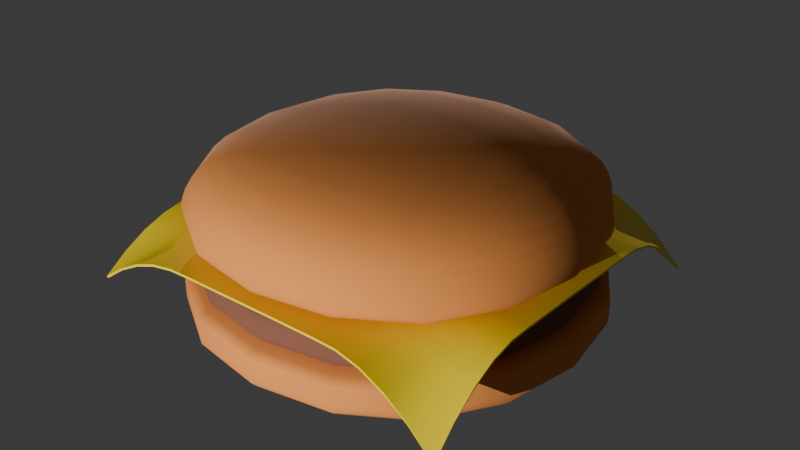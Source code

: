 # Source: burger.blend  (saved by Blender 4.2.66; exported with 4.5.12 LTS)
import bpy
from mathutils import Matrix  # noqa: F401  (used for matrix-valued properties, if any)

bpy.ops.wm.read_factory_settings(use_empty=True)
scene = bpy.context.scene
scene.name = 'Scene'

# ---- collections
col_collection = bpy.data.collections.new('Collection'); scene.collection.children.link(col_collection)

# ---- materials (node trees are filled in below, after node groups)
mat_bun_material = bpy.data.materials.new('Bun Material')
mat_meatmaterial = bpy.data.materials.new('meatMaterial')
mat_cheesematerial = bpy.data.materials.new('cheeseMaterial')

# ---- node groups
ng_smooth_by_angle = bpy.data.node_groups.new('Smooth by Angle', 'GeometryNodeTree')
_s = ng_smooth_by_angle.interface.new_socket(name='Mesh', in_out='OUTPUT', socket_type='NodeSocketGeometry')
_s = ng_smooth_by_angle.interface.new_socket(name='Mesh', in_out='INPUT', socket_type='NodeSocketGeometry')
_s = ng_smooth_by_angle.interface.new_socket(name='Angle', in_out='INPUT', socket_type='NodeSocketFloat')
_s.subtype = 'ANGLE'
_s.default_value = 0.5236
_s.min_value = 0.0
_s.max_value = 3.142
_s.description = 'Maximum face angle for smooth edges'
_s = ng_smooth_by_angle.interface.new_socket(name='Ignore Sharpness', in_out='INPUT', socket_type='NodeSocketBool')
_s.force_non_field = True
ng_smooth_by_angle.description = 'Set the sharpness of mesh edges based on the angle between the neighboring faces'
ng_smooth_by_angle.is_modifier = True
_N = ng_smooth_by_angle.nodes; _L = ng_smooth_by_angle.links
n0 = _N.new('GeometryNodeSetShadeSmooth'); n0.name = 'Set Shade Smooth'; n0.location = (120, -80)
n0.domain = 'EDGE'
n1 = _N.new('GeometryNodeSetShadeSmooth'); n1.name = 'Set Shade Smooth.001'; n1.location = (300, -80)
n2 = _N.new('NodeGroupOutput'); n2.name = 'Group Output'; n2.location = (480, -80)
n3 = _N.new('GeometryNodeInputMeshEdgeAngle'); n3.name = 'Edge Angle'; n3.location = (-440, -240)
n4 = _N.new('NodeGroupInput'); n4.name = 'Group Input'; n4.location = (-80, -80)
n5 = _N.new('GeometryNodeInputEdgeSmooth'); n5.name = 'Is Edge Smooth'; n5.location = (-260, -120)
n6 = _N.new('GeometryNodeInputShadeSmooth'); n6.name = 'Is Shade Smooth'; n6.location = (-440, -397)
n7 = _N.new('FunctionNodeCompare'); n7.name = 'Compare'; n7.location = (-260, -260)
n7.operation = 'LESS_EQUAL'
n7.inputs[6].default_value = (0.0, 0.0, 0.0, 0.0)
n7.inputs[7].default_value = (0.0, 0.0, 0.0, 0.0)
n8 = _N.new('FunctionNodeBooleanMath'); n8.name = 'Boolean Math.001'; n8.location = (-80, -260)
n9 = _N.new('NodeGroupInput'); n9.name = 'Group Input.001'; n9.location = (-440, -329)
n10 = _N.new('NodeGroupInput'); n10.name = 'Group Input.002'; n10.location = (-259, -189)
n11 = _N.new('FunctionNodeBooleanMath'); n11.name = 'Boolean Math'; n11.location = (-80, -149)
n11.operation = 'OR'
n12 = _N.new('FunctionNodeBooleanMath'); n12.name = 'Boolean Math.002'; n12.location = (-260, -380)
n12.operation = 'OR'
n13 = _N.new('NodeGroupInput'); n13.name = 'Group Input.003'; n13.location = (-440, -460)
_L.new(n3.outputs[0], n7.inputs[0])
_L.new(n1.outputs[0], n2.inputs[0])
_L.new(n9.outputs[1], n7.inputs[1])
_L.new(n7.outputs[0], n8.inputs[0])
_L.new(n4.outputs[0], n0.inputs[0])
_L.new(n0.outputs[0], n1.inputs[0])
_L.new(n8.outputs[0], n0.inputs[2])
_L.new(n10.outputs[2], n11.inputs[1])
_L.new(n5.outputs[0], n11.inputs[0])
_L.new(n11.outputs[0], n0.inputs[1])
_L.new(n13.outputs[2], n12.inputs[1])
_L.new(n6.outputs[0], n12.inputs[0])
_L.new(n12.outputs[0], n8.inputs[1])
n2.is_active_output = True

# ---- material node trees
mat_bun_material.use_nodes = True; mat_bun_material.node_tree.nodes.clear()
_N = mat_bun_material.node_tree.nodes; _L = mat_bun_material.node_tree.links
n0 = _N.new('ShaderNodeBsdfPrincipled'); n0.name = 'Principled BSDF'; n0.location = (10, 300)
n0.inputs[0].default_value = (0.8005, 0.2754, 0.06163, 1.0)
n0.inputs[2].default_value = 1.0
n1 = _N.new('ShaderNodeOutputMaterial'); n1.name = 'Material Output'; n1.location = (300, 300)
_L.new(n0.outputs[0], n1.inputs[0])
n1.is_active_output = True
mat_meatmaterial.use_nodes = True; mat_meatmaterial.node_tree.nodes.clear()
_N = mat_meatmaterial.node_tree.nodes; _L = mat_meatmaterial.node_tree.links
n0 = _N.new('ShaderNodeBsdfPrincipled'); n0.name = 'Principled BSDF'; n0.location = (10, 300)
n0.inputs[0].default_value = (0.2167, 0.08317, 0.04763, 1.0)
n0.inputs[2].default_value = 1.0
n1 = _N.new('ShaderNodeOutputMaterial'); n1.name = 'Material Output'; n1.location = (300, 300)
_L.new(n0.outputs[0], n1.inputs[0])
n1.is_active_output = True
mat_cheesematerial.use_nodes = True; mat_cheesematerial.node_tree.nodes.clear()
_N = mat_cheesematerial.node_tree.nodes; _L = mat_cheesematerial.node_tree.links
n0 = _N.new('ShaderNodeBsdfPrincipled'); n0.name = 'Principled BSDF'; n0.location = (10, 300)
n0.inputs[0].default_value = (1.0, 0.755, 0.0, 1.0)
n0.inputs[2].default_value = 0.3072
n1 = _N.new('ShaderNodeOutputMaterial'); n1.name = 'Material Output'; n1.location = (300, 300)
_L.new(n0.outputs[0], n1.inputs[0])
n1.is_active_output = True

# ---- world
world_world = bpy.data.worlds.new('World'); scene.world = world_world
world_world.use_nodes = True; world_world.node_tree.nodes.clear()
_N = world_world.node_tree.nodes; _L = world_world.node_tree.links
n0 = _N.new('ShaderNodeOutputWorld'); n0.name = 'World Output'; n0.location = (300, 300)
n1 = _N.new('ShaderNodeBackground'); n1.name = 'Background'; n1.location = (10, 300)
n1.inputs[0].default_value = (0.05088, 0.05088, 0.05088, 1.0)
_L.new(n1.outputs[0], n0.inputs[0])
n0.is_active_output = True
world_world.color = (0.05088, 0.05088, 0.05088)
world_world.sun_shadow_jitter_overblur = 0.0

# ---- lights
light_point = bpy.data.lights.new('Point', 'POINT')
light_point.energy = 800.0
light_point_001 = bpy.data.lights.new('Point.001', 'POINT')
light_point_001.energy = 800.0

# ---- meshes
me_cube = bpy.data.meshes.new('Cube')
me_cube.from_pydata([(-0.4957, -0.4957, 0.2211), (-0.4957, -0.4957, 0.3729), (-0.4957, 0.4957, 0.2211), (-0.4957, 0.4957, 0.3729), (0.4957, -0.4957, 0.2211), (0.4957, -0.4957, 0.3729), (0.4957, 0.4957, 0.2211), (0.4957, 0.4957, 0.3729), (-0.4957, -0.4957, 0.3354), (-0.4957, 0.4957, 0.3354), (0.4957, 0.4957, 0.3354), (0.4957, -0.4957, 0.3354), (-0.4957, 0.4957, 0.3084), (0.4957, 0.4957, 0.3084), (0.4957, -0.4957, 0.3084), (-0.4957, -0.4957, 0.3084)], [], [(8, 1, 3, 9), (9, 3, 7, 10), (10, 7, 5, 11), (11, 5, 1, 8), (2, 6, 4, 0), (7, 3, 1, 5), (14, 11, 8, 15), (13, 10, 11, 14), (12, 9, 10, 13), (15, 8, 9, 12), (0, 15, 12, 2), (2, 12, 13, 6), (6, 13, 14, 4), (4, 14, 15, 0)])
me_cube.polygons.foreach_set('use_smooth', [True] * 14)
_uv = me_cube.uv_layers.new(name='UVMap')
_uv.uv.foreach_set('vector', [0.5816, 0.0, 0.625, 0.0, 0.625, 0.25, 0.5816, 0.25, 0.5816, 0.25, 0.625, 0.25, 0.625, 0.5, 0.5816, 0.5, 0.5816, 0.5, 0.625, 0.5, 0.625, 0.75, 0.5816, 0.75, 0.5816, 0.75, 0.625, 0.75, 0.625, 1.0, 0.5816, 1.0, 0.125, 0.5, 0.375, 0.5, 0.375, 0.75, 0.125, 0.75, 0.625, 0.5, 0.875, 0.5, 0.875, 0.75, 0.625, 0.75, 0.476, 0.75, 0.5816, 0.75, 0.5816, 1.0, 0.476, 1.0, 0.476, 0.5, 0.5816, 0.5, 0.5816, 0.75, 0.476, 0.75, 0.476, 0.25, 0.5816, 0.25, 0.5816, 0.5, 0.476, 0.5, 0.476, 0.0, 0.5816, 0.0, 0.5816, 0.25, 0.476, 0.25, 0.375, 0.0, 0.476, 0.0, 0.476, 0.25, 0.375, 0.25, 0.375, 0.25, 0.476, 0.25, 0.476, 0.5, 0.375, 0.5, 0.375, 0.5, 0.476, 0.5, 0.476, 0.75, 0.375, 0.75, 0.375, 0.75, 0.476, 0.75, 0.476, 1.0, 0.375, 1.0])
me_cube.materials.append(mat_bun_material)
me_cube.update()
me_cube_002 = bpy.data.meshes.new('Cube.002')
me_cube_002.from_pydata([(-0.4178, -0.4178, 0.2809), (-0.4213, -0.4213, 0.3865), (-0.4178, 0.4178, 0.2809), (-0.4213, 0.4213, 0.3865), (0.4178, -0.4178, 0.2809), (0.4213, -0.4213, 0.3865), (0.4178, 0.4178, 0.2809), (0.4213, 0.4213, 0.3865), (-0.444, -0.444, 0.3468), (-0.444, 0.444, 0.3468), (0.444, 0.444, 0.3468), (0.444, -0.444, 0.3468), (-0.444, 0.444, 0.3085), (0.444, 0.444, 0.3085), (0.444, -0.444, 0.3085), (-0.444, -0.444, 0.3085)], [], [(8, 1, 3, 9), (9, 3, 7, 10), (10, 7, 5, 11), (11, 5, 1, 8), (2, 6, 4, 0), (7, 3, 1, 5), (14, 11, 8, 15), (13, 10, 11, 14), (12, 9, 10, 13), (15, 8, 9, 12), (0, 15, 12, 2), (2, 12, 13, 6), (6, 13, 14, 4), (4, 14, 15, 0)])
me_cube_002.polygons.foreach_set('use_smooth', [True] * 14)
_uv = me_cube_002.uv_layers.new(name='UVMap')
_uv.uv.foreach_set('vector', [0.5816, 0.0, 0.625, 0.0, 0.625, 0.25, 0.5816, 0.25, 0.5816, 0.25, 0.625, 0.25, 0.625, 0.5, 0.5816, 0.5, 0.5816, 0.5, 0.625, 0.5, 0.625, 0.75, 0.5816, 0.75, 0.5816, 0.75, 0.625, 0.75, 0.625, 1.0, 0.5816, 1.0, 0.125, 0.5, 0.375, 0.5, 0.375, 0.75, 0.125, 0.75, 0.625, 0.5, 0.875, 0.5, 0.875, 0.75, 0.625, 0.75, 0.476, 0.75, 0.5816, 0.75, 0.5816, 1.0, 0.476, 1.0, 0.476, 0.5, 0.5816, 0.5, 0.5816, 0.75, 0.476, 0.75, 0.476, 0.25, 0.5816, 0.25, 0.5816, 0.5, 0.476, 0.5, 0.476, 0.0, 0.5816, 0.0, 0.5816, 0.25, 0.476, 0.25, 0.375, 0.0, 0.476, 0.0, 0.476, 0.25, 0.375, 0.25, 0.375, 0.25, 0.476, 0.25, 0.476, 0.5, 0.375, 0.5, 0.375, 0.5, 0.476, 0.5, 0.476, 0.75, 0.375, 0.75, 0.375, 0.75, 0.476, 0.75, 0.476, 1.0, 0.375, 1.0])
me_cube_002.materials.append(mat_meatmaterial)
me_cube_002.update()
me_plane = bpy.data.meshes.new('Plane')
me_plane.from_pydata([(-0.4473, -0.4473, -0.09992), (0.4473, -0.4473, -0.1436), (-0.4178, 0.4784, -0.09856), (0.4473, 0.4473, -0.1442), (-0.4294, 0.4102, -0.04617), (-0.4382, 0.3451, -0.02273), (-0.444, 0.283, -0.008215), (-0.4469, 0.224, -0.0009213), (-0.4473, 0.1677, 7.563e-05), (-0.4473, 0.1118, 0.0002093), (-0.4473, 0.05591, 0.0004096), (-0.4473, -2.235e-08, 0.0006765), (-0.4473, -0.05591, 0.0004096), (-0.4473, -0.1118, 0.0002093), (-0.4473, -0.1677, 7.563e-05), (-0.4473, -0.2236, -0.001255), (-0.4473, -0.2795, -0.01117), (-0.4473, -0.3355, -0.03091), (-0.4473, -0.3914, -0.0605), (-0.3914, -0.4473, -0.0605), (-0.3355, -0.4473, -0.03091), (-0.2795, -0.4473, -0.01117), (-0.2236, -0.4473, -0.001264), (-0.1677, -0.4473, 8.559e-06), (-0.1118, -0.4473, 7.563e-05), (-0.05591, -0.4473, 0.0002093), (2.235e-08, -0.4473, 0.0004096), (0.05591, -0.4473, 0.0006765), (0.1118, -0.4473, 0.0004096), (0.1677, -0.4473, 0.0002093), (0.2236, -0.4473, -0.001742), (0.2795, -0.4473, -0.01605), (0.3355, -0.4473, -0.04444), (0.3914, -0.4473, -0.08696), (0.4473, -0.3914, -0.08696), (0.4473, -0.3355, -0.04444), (0.4473, -0.2795, -0.01606), (0.4473, -0.2236, -0.001809), (0.4473, -0.1677, 7.563e-05), (0.4473, -0.1118, 0.0002093), (0.4473, -0.05591, 0.0004096), (0.4473, 2.235e-08, 0.0006765), (0.4473, 0.05591, 0.0004096), (0.4473, 0.1118, 0.0002093), (0.4473, 0.1677, 7.563e-05), (0.4473, 0.2236, -0.001816), (0.4473, 0.2795, -0.01612), (0.4473, 0.3355, -0.04462), (0.4473, 0.3914, -0.08732), (0.3914, 0.4473, -0.08732), (0.3355, 0.4473, -0.04462), (0.2795, 0.4473, -0.01611), (0.2236, 0.4473, -0.001749), (0.1677, 0.4473, 0.0002093), (0.1118, 0.4473, 0.0004096), (0.05591, 0.4473, 0.0006765), (-2.235e-08, 0.4473, 0.0004096), (-0.05591, 0.4473, 0.0002093), (-0.1118, 0.4473, 7.563e-05), (-0.1677, 0.4473, 8.559e-06), (-0.2233, 0.4477, -0.0009296), (-0.2763, 0.4508, -0.008215), (-0.3263, 0.4569, -0.02273), (-0.3735, 0.4661, -0.04987), (-0.3914, -0.3914, -0.04705), (-0.3914, -0.3355, -0.02537), (-0.3914, -0.2795, -0.008894), (-0.3914, -0.2236, -0.0007198), (-0.3914, -0.1677, 6.022e-05), (-0.3914, -0.1118, 0.0001718), (-0.3914, -0.05591, 0.0003186), (-0.3914, 2.235e-08, 0.0004096), (-0.3914, 0.05591, 0.0003186), (-0.3914, 0.1118, 0.0001718), (-0.3914, 0.1677, 6.022e-05), (-0.3912, 0.2239, -0.0005282), (-0.3887, 0.2823, -0.006541), (-0.3839, 0.3434, -0.01865), (-0.3775, 0.406, -0.03483), (-0.3355, -0.3914, -0.02537), (-0.3355, -0.3355, -0.01386), (-0.3355, -0.2795, -0.003997), (-0.3355, -0.2236, -5.914e-06), (-0.3355, -0.1677, 2.706e-05), (-0.3355, -0.1118, 9.383e-05), (-0.3355, -0.05591, 0.0001711), (-0.3355, 2.235e-08, 0.0002093), (-0.3355, 0.05591, 0.0001718), (-0.3355, 0.1118, 9.383e-05), (-0.3355, 0.1677, 2.706e-05), (-0.3355, 0.2236, -4.339e-06), (-0.3343, 0.2808, -0.002939), (-0.3314, 0.3398, -0.01019), (-0.328, 0.3993, -0.01865), (-0.2795, -0.3914, -0.008894), (-0.2795, -0.3355, -0.003997), (-0.2795, -0.2795, -0.0003436), (-0.2795, -0.2236, 0.0), (-0.2795, -0.1677, 2.326e-06), (-0.2795, -0.1118, 2.706e-05), (-0.2795, -0.05591, 6.022e-05), (-0.2795, 2.235e-08, 7.563e-05), (-0.2795, 0.05591, 6.022e-05), (-0.2795, 0.1118, 2.706e-05), (-0.2795, 0.1677, 2.326e-06), (-0.2795, 0.2236, 0.0), (-0.2794, 0.2797, -0.0002527), (-0.2784, 0.3367, -0.002939), (-0.2769, 0.3941, -0.006541), (-0.2236, -0.3914, -0.0007247), (-0.2236, -0.3355, -5.955e-06), (-0.2236, -0.2795, 0.0), (-0.2236, -0.2236, 0.0), (-0.2236, -0.1677, 0.0), (-0.2236, -0.1118, 4.032e-08), (-0.2236, -0.05591, 4.907e-06), (-0.2236, 2.235e-08, 8.559e-06), (-0.2236, 0.05591, 4.907e-06), (-0.2236, 0.1118, 4.032e-08), (-0.2236, 0.1677, 0.0), (-0.2236, 0.2236, 0.0), (-0.2236, 0.2795, 0.0), (-0.2236, 0.3355, -4.379e-06), (-0.2234, 0.3916, -0.0005329), (-0.1677, -0.3914, 4.907e-06), (-0.1677, -0.3355, 4.032e-08), (-0.1677, -0.2795, 0.0), (-0.1677, -0.2236, 0.0), (-0.1677, -0.1677, 0.0), (-0.1677, -0.1118, 0.0), (-0.1677, -0.05591, 0.0), (-0.1677, 2.235e-08, 0.0), (-0.1677, 0.05591, 0.0), (-0.1677, 0.1118, 0.0), (-0.1677, 0.1677, 0.0), (-0.1677, 0.2236, 0.0), (-0.1677, 0.2795, 0.0), (-0.1677, 0.3355, 4.032e-08), (-0.1677, 0.3914, 4.907e-06), (-0.1118, -0.3914, 6.022e-05), (-0.1118, -0.3355, 2.706e-05), (-0.1118, -0.2795, 2.326e-06), (-0.1118, -0.2236, 0.0), (-0.1118, -0.1677, 0.0), (-0.1118, -0.1118, 0.0), (-0.1118, -0.05591, 0.0), (-0.1118, 2.235e-08, 0.0), (-0.1118, 0.05591, 0.0), (-0.1118, 0.1118, 0.0), (-0.1118, 0.1677, 0.0), (-0.1118, 0.2236, 0.0), (-0.1118, 0.2795, 2.326e-06), (-0.1118, 0.3355, 2.706e-05), (-0.1118, 0.3914, 6.022e-05), (-0.05591, -0.3914, 0.0001718), (-0.05591, -0.3355, 9.383e-05), (-0.05591, -0.2795, 2.706e-05), (-0.05591, -0.2236, 4.032e-08), (-0.05591, -0.1677, 0.0), (-0.05591, -0.1118, 0.0), (-0.05591, -0.05591, 0.0), (-0.05591, 2.235e-08, 0.0), (-0.05591, 0.05591, 0.0), (-0.05591, 0.1118, 0.0), (-0.05591, 0.1677, 0.0), (-0.05591, 0.2236, 4.032e-08), (-0.05591, 0.2795, 2.706e-05), (-0.05591, 0.3355, 9.383e-05), (-0.05591, 0.3914, 0.0001718), (1.956e-08, -0.3914, 0.0003186), (1.676e-08, -0.3355, 0.0001718), (1.397e-08, -0.2795, 6.022e-05), (1.118e-08, -0.2236, 4.907e-06), (8.382e-09, -0.1677, 0.0), (5.588e-09, -0.1118, 0.0), (2.794e-09, -0.05591, 0.0), (0.0, 2.235e-08, 0.0), (-2.794e-09, 0.05591, 0.0), (-5.588e-09, 0.1118, 0.0), (-8.382e-09, 0.1677, 0.0), (-1.118e-08, 0.2236, 4.907e-06), (-1.397e-08, 0.2795, 6.022e-05), (-1.676e-08, 0.3355, 0.0001718), (-1.956e-08, 0.3914, 0.0003186), (0.05591, -0.3914, 0.0004096), (0.05591, -0.3355, 0.0002093), (0.05591, -0.2795, 7.563e-05), (0.05591, -0.2236, 8.559e-06), (0.05591, -0.1677, 0.0), (0.05591, -0.1118, 0.0), (0.05591, -0.05591, 0.0), (0.05591, 2.235e-08, 0.0), (0.05591, 0.05591, 0.0), (0.05591, 0.1118, 0.0), (0.05591, 0.1677, 0.0), (0.05591, 0.2236, 8.559e-06), (0.05591, 0.2795, 7.563e-05), (0.05591, 0.3355, 0.0002093), (0.05591, 0.3914, 0.0004096), (0.1118, -0.3914, 0.0003186), (0.1118, -0.3355, 0.0001718), (0.1118, -0.2795, 6.022e-05), (0.1118, -0.2236, 4.907e-06), (0.1118, -0.1677, 0.0), (0.1118, -0.1118, 0.0), (0.1118, -0.05591, 0.0), (0.1118, 2.235e-08, 0.0), (0.1118, 0.05591, 0.0), (0.1118, 0.1118, 0.0), (0.1118, 0.1677, 0.0), (0.1118, 0.2236, 4.907e-06), (0.1118, 0.2795, 6.022e-05), (0.1118, 0.3355, 0.0001718), (0.1118, 0.3914, 0.0003186), (0.1677, -0.3914, 0.0001718), (0.1677, -0.3355, 9.383e-05), (0.1677, -0.2795, 2.706e-05), (0.1677, -0.2236, 4.032e-08), (0.1677, -0.1677, 0.0), (0.1677, -0.1118, 0.0), (0.1677, -0.05591, 0.0), (0.1677, 2.235e-08, 0.0), (0.1677, 0.05591, 0.0), (0.1677, 0.1118, 0.0), (0.1677, 0.1677, 0.0), (0.1677, 0.2236, 4.032e-08), (0.1677, 0.2795, 2.706e-05), (0.1677, 0.3355, 9.383e-05), (0.1677, 0.3914, 0.0001718), (0.2236, -0.3914, -0.0009815), (0.2236, -0.3355, 1.85e-05), (0.2236, -0.2795, 2.326e-06), (0.2236, -0.2236, 0.0), (0.2236, -0.1677, 0.0), (0.2236, -0.1118, 4.032e-08), (0.2236, -0.05591, 4.907e-06), (0.2236, 2.235e-08, 8.559e-06), (0.2236, 0.05591, 4.907e-06), (0.2236, 0.1118, 4.032e-08), (0.2236, 0.1677, 0.0), (0.2236, 0.2236, 0.0), (0.2236, 0.2795, 2.326e-06), (0.2236, 0.3355, 1.847e-05), (0.2236, 0.3914, -0.0009857), (0.2795, -0.3914, -0.01278), (0.2795, -0.3355, -0.005745), (0.2795, -0.2795, -0.0004939), (0.2795, -0.2236, 0.0), (0.2795, -0.1677, 2.326e-06), (0.2795, -0.1118, 2.706e-05), (0.2795, -0.05591, 6.022e-05), (0.2795, 2.235e-08, 7.563e-05), (0.2795, 0.05591, 6.022e-05), (0.2795, 0.1118, 2.706e-05), (0.2795, 0.1677, 2.326e-06), (0.2795, 0.2236, 0.0), (0.2795, 0.2795, -0.0004959), (0.2795, 0.3355, -0.005768), (0.2795, 0.3914, -0.01283), (0.3355, -0.3914, -0.03646), (0.3355, -0.3355, -0.01992), (0.3355, -0.2795, -0.005745), (0.3355, -0.2236, -8.52e-06), (0.3355, -0.1677, 2.706e-05), (0.3355, -0.1118, 9.383e-05), (0.3355, -0.05591, 0.0001718), (0.3355, 2.235e-08, 0.0002093), (0.3355, 0.05591, 0.0001718), (0.3355, 0.1118, 9.383e-05), (0.3355, 0.1677, 2.706e-05), (0.3355, 0.2236, -8.555e-06), (0.3355, 0.2795, -0.005768), (0.3355, 0.3355, -0.02), (0.3355, 0.3914, -0.03661), (0.3914, -0.3914, -0.06763), (0.3914, -0.3355, -0.03646), (0.3914, -0.2795, -0.01279), (0.3914, -0.2236, -0.001037), (0.3914, -0.1677, 6.022e-05), (0.3914, -0.1118, 0.0001718), (0.3914, -0.05591, 0.0003186), (0.3914, 2.235e-08, 0.0004096), (0.3914, 0.05591, 0.0003186), (0.3914, 0.1118, 0.0001718), (0.3914, 0.1677, 6.022e-05), (0.3914, 0.2236, -0.001041), (0.3914, 0.2795, -0.01284), (0.3914, 0.3355, -0.03661), (0.3914, 0.3914, -0.06791), (-0.4473, -0.4473, -0.09992)], [], [(288, 48, 3, 49), (4, 78, 63, 2), (78, 93, 62, 63), (93, 108, 61, 62), (108, 123, 60, 61), (123, 138, 59, 60), (138, 153, 58, 59), (153, 168, 57, 58), (168, 183, 56, 57), (183, 198, 55, 56), (198, 213, 54, 55), (213, 228, 53, 54), (228, 243, 52, 53), (243, 258, 51, 52), (258, 273, 50, 51), (273, 288, 49, 50), (0, 19, 64, 18), (18, 64, 65, 17), (17, 65, 66, 16), (16, 66, 67, 15), (15, 67, 68, 14), (14, 68, 69, 13), (13, 69, 70, 12), (12, 70, 71, 11), (11, 71, 72, 10), (10, 72, 73, 9), (9, 73, 74, 8), (8, 74, 75, 7), (7, 75, 76, 6), (6, 76, 77, 5), (5, 77, 78, 4), (19, 20, 79, 64), (64, 79, 80, 65), (65, 80, 81, 66), (66, 81, 82, 67), (67, 82, 83, 68), (68, 83, 84, 69), (69, 84, 85, 70), (70, 85, 86, 71), (71, 86, 87, 72), (72, 87, 88, 73), (73, 88, 89, 74), (74, 89, 90, 75), (75, 90, 91, 76), (76, 91, 92, 77), (77, 92, 93, 78), (20, 21, 94, 79), (79, 94, 95, 80), (80, 95, 96, 81), (81, 96, 97, 82), (82, 97, 98, 83), (83, 98, 99, 84), (84, 99, 100, 85), (85, 100, 101, 86), (86, 101, 102, 87), (87, 102, 103, 88), (88, 103, 104, 89), (89, 104, 105, 90), (90, 105, 106, 91), (91, 106, 107, 92), (92, 107, 108, 93), (21, 22, 109, 94), (94, 109, 110, 95), (95, 110, 111, 96), (96, 111, 112, 97), (97, 112, 113, 98), (98, 113, 114, 99), (99, 114, 115, 100), (100, 115, 116, 101), (101, 116, 117, 102), (102, 117, 118, 103), (103, 118, 119, 104), (104, 119, 120, 105), (105, 120, 121, 106), (106, 121, 122, 107), (107, 122, 123, 108), (22, 23, 124, 109), (109, 124, 125, 110), (110, 125, 126, 111), (111, 126, 127, 112), (112, 127, 128, 113), (113, 128, 129, 114), (114, 129, 130, 115), (115, 130, 131, 116), (116, 131, 132, 117), (117, 132, 133, 118), (118, 133, 134, 119), (119, 134, 135, 120), (120, 135, 136, 121), (121, 136, 137, 122), (122, 137, 138, 123), (23, 24, 139, 124), (124, 139, 140, 125), (125, 140, 141, 126), (126, 141, 142, 127), (127, 142, 143, 128), (128, 143, 144, 129), (129, 144, 145, 130), (130, 145, 146, 131), (131, 146, 147, 132), (132, 147, 148, 133), (133, 148, 149, 134), (134, 149, 150, 135), (135, 150, 151, 136), (136, 151, 152, 137), (137, 152, 153, 138), (24, 25, 154, 139), (139, 154, 155, 140), (140, 155, 156, 141), (141, 156, 157, 142), (142, 157, 158, 143), (143, 158, 159, 144), (144, 159, 160, 145), (145, 160, 161, 146), (146, 161, 162, 147), (147, 162, 163, 148), (148, 163, 164, 149), (149, 164, 165, 150), (150, 165, 166, 151), (151, 166, 167, 152), (152, 167, 168, 153), (25, 26, 169, 154), (154, 169, 170, 155), (155, 170, 171, 156), (156, 171, 172, 157), (157, 172, 173, 158), (158, 173, 174, 159), (159, 174, 175, 160), (160, 175, 176, 161), (161, 176, 177, 162), (162, 177, 178, 163), (163, 178, 179, 164), (164, 179, 180, 165), (165, 180, 181, 166), (166, 181, 182, 167), (167, 182, 183, 168), (26, 27, 184, 169), (169, 184, 185, 170), (170, 185, 186, 171), (171, 186, 187, 172), (172, 187, 188, 173), (173, 188, 189, 174), (174, 189, 190, 175), (175, 190, 191, 176), (176, 191, 192, 177), (177, 192, 193, 178), (178, 193, 194, 179), (179, 194, 195, 180), (180, 195, 196, 181), (181, 196, 197, 182), (182, 197, 198, 183), (27, 28, 199, 184), (184, 199, 200, 185), (185, 200, 201, 186), (186, 201, 202, 187), (187, 202, 203, 188), (188, 203, 204, 189), (189, 204, 205, 190), (190, 205, 206, 191), (191, 206, 207, 192), (192, 207, 208, 193), (193, 208, 209, 194), (194, 209, 210, 195), (195, 210, 211, 196), (196, 211, 212, 197), (197, 212, 213, 198), (28, 29, 214, 199), (199, 214, 215, 200), (200, 215, 216, 201), (201, 216, 217, 202), (202, 217, 218, 203), (203, 218, 219, 204), (204, 219, 220, 205), (205, 220, 221, 206), (206, 221, 222, 207), (207, 222, 223, 208), (208, 223, 224, 209), (209, 224, 225, 210), (210, 225, 226, 211), (211, 226, 227, 212), (212, 227, 228, 213), (29, 30, 229, 214), (214, 229, 230, 215), (215, 230, 231, 216), (216, 231, 232, 217), (217, 232, 233, 218), (218, 233, 234, 219), (219, 234, 235, 220), (220, 235, 236, 221), (221, 236, 237, 222), (222, 237, 238, 223), (223, 238, 239, 224), (224, 239, 240, 225), (225, 240, 241, 226), (226, 241, 242, 227), (227, 242, 243, 228), (30, 31, 244, 229), (229, 244, 245, 230), (230, 245, 246, 231), (231, 246, 247, 232), (232, 247, 248, 233), (233, 248, 249, 234), (234, 249, 250, 235), (235, 250, 251, 236), (236, 251, 252, 237), (237, 252, 253, 238), (238, 253, 254, 239), (239, 254, 255, 240), (240, 255, 256, 241), (241, 256, 257, 242), (242, 257, 258, 243), (31, 32, 259, 244), (244, 259, 260, 245), (245, 260, 261, 246), (246, 261, 262, 247), (247, 262, 263, 248), (248, 263, 264, 249), (249, 264, 265, 250), (250, 265, 266, 251), (251, 266, 267, 252), (252, 267, 268, 253), (253, 268, 269, 254), (254, 269, 270, 255), (255, 270, 271, 256), (256, 271, 272, 257), (257, 272, 273, 258), (32, 33, 274, 259), (259, 274, 275, 260), (260, 275, 276, 261), (261, 276, 277, 262), (262, 277, 278, 263), (263, 278, 279, 264), (264, 279, 280, 265), (265, 280, 281, 266), (266, 281, 282, 267), (267, 282, 283, 268), (268, 283, 284, 269), (269, 284, 285, 270), (270, 285, 286, 271), (271, 286, 287, 272), (272, 287, 288, 273), (33, 1, 34, 274), (274, 34, 35, 275), (275, 35, 36, 276), (276, 36, 37, 277), (277, 37, 38, 278), (278, 38, 39, 279), (279, 39, 40, 280), (280, 40, 41, 281), (281, 41, 42, 282), (282, 42, 43, 283), (283, 43, 44, 284), (284, 44, 45, 285), (285, 45, 46, 286), (286, 46, 47, 287), (287, 47, 48, 288)])
me_plane.polygons.foreach_set('use_smooth', [True] * 256)
_uv = me_plane.uv_layers.new(name='UVMap')
_uv.uv.foreach_set('vector', [0.9375, 0.9375, 1.0, 0.9375, 1.0, 1.0, 0.9375, 1.0, 0.0, 0.9375, 0.0625, 0.9375, 0.0625, 1.0, 0.0, 1.0, 0.0625, 0.9375, 0.125, 0.9375, 0.125, 1.0, 0.0625, 1.0, 0.125, 0.9375, 0.1875, 0.9375, 0.1875, 1.0, 0.125, 1.0, 0.1875, 0.9375, 0.25, 0.9375, 0.25, 1.0, 0.1875, 1.0, 0.25, 0.9375, 0.3125, 0.9375, 0.3125, 1.0, 0.25, 1.0, 0.3125, 0.9375, 0.375, 0.9375, 0.375, 1.0, 0.3125, 1.0, 0.375, 0.9375, 0.4375, 0.9375, 0.4375, 1.0, 0.375, 1.0, 0.4375, 0.9375, 0.5, 0.9375, 0.5, 1.0, 0.4375, 1.0, 0.5, 0.9375, 0.5625, 0.9375, 0.5625, 1.0, 0.5, 1.0, 0.5625, 0.9375, 0.625, 0.9375, 0.625, 1.0, 0.5625, 1.0, 0.625, 0.9375, 0.6875, 0.9375, 0.6875, 1.0, 0.625, 1.0, 0.6875, 0.9375, 0.75, 0.9375, 0.75, 1.0, 0.6875, 1.0, 0.75, 0.9375, 0.8125, 0.9375, 0.8125, 1.0, 0.75, 1.0, 0.8125, 0.9375, 0.875, 0.9375, 0.875, 1.0, 0.8125, 1.0, 0.875, 0.9375, 0.9375, 0.9375, 0.9375, 1.0, 0.875, 1.0, 0.0, 0.0, 0.0625, 0.0, 0.0625, 0.0625, 0.0, 0.0625, 0.0, 0.0625, 0.0625, 0.0625, 0.0625, 0.125, 0.0, 0.125, 0.0, 0.125, 0.0625, 0.125, 0.0625, 0.1875, 0.0, 0.1875, 0.0, 0.1875, 0.0625, 0.1875, 0.0625, 0.25, 0.0, 0.25, 0.0, 0.25, 0.0625, 0.25, 0.0625, 0.3125, 0.0, 0.3125, 0.0, 0.3125, 0.0625, 0.3125, 0.0625, 0.375, 0.0, 0.375, 0.0, 0.375, 0.0625, 0.375, 0.0625, 0.4375, 0.0, 0.4375, 0.0, 0.4375, 0.0625, 0.4375, 0.0625, 0.5, 0.0, 0.5, 0.0, 0.5, 0.0625, 0.5, 0.0625, 0.5625, 0.0, 0.5625, 0.0, 0.5625, 0.0625, 0.5625, 0.0625, 0.625, 0.0, 0.625, 0.0, 0.625, 0.0625, 0.625, 0.0625, 0.6875, 0.0, 0.6875, 0.0, 0.6875, 0.0625, 0.6875, 0.0625, 0.75, 0.0, 0.75, 0.0, 0.75, 0.0625, 0.75, 0.0625, 0.8125, 0.0, 0.8125, 0.0, 0.8125, 0.0625, 0.8125, 0.0625, 0.875, 0.0, 0.875, 0.0, 0.875, 0.0625, 0.875, 0.0625, 0.9375, 0.0, 0.9375, 0.0625, 0.0, 0.125, 0.0, 0.125, 0.0625, 0.0625, 0.0625, 0.0625, 0.0625, 0.125, 0.0625, 0.125, 0.125, 0.0625, 0.125, 0.0625, 0.125, 0.125, 0.125, 0.125, 0.1875, 0.0625, 0.1875, 0.0625, 0.1875, 0.125, 0.1875, 0.125, 0.25, 0.0625, 0.25, 0.0625, 0.25, 0.125, 0.25, 0.125, 0.3125, 0.0625, 0.3125, 0.0625, 0.3125, 0.125, 0.3125, 0.125, 0.375, 0.0625, 0.375, 0.0625, 0.375, 0.125, 0.375, 0.125, 0.4375, 0.0625, 0.4375, 0.0625, 0.4375, 0.125, 0.4375, 0.125, 0.5, 0.0625, 0.5, 0.0625, 0.5, 0.125, 0.5, 0.125, 0.5625, 0.0625, 0.5625, 0.0625, 0.5625, 0.125, 0.5625, 0.125, 0.625, 0.0625, 0.625, 0.0625, 0.625, 0.125, 0.625, 0.125, 0.6875, 0.0625, 0.6875, 0.0625, 0.6875, 0.125, 0.6875, 0.125, 0.75, 0.0625, 0.75, 0.0625, 0.75, 0.125, 0.75, 0.125, 0.8125, 0.0625, 0.8125, 0.0625, 0.8125, 0.125, 0.8125, 0.125, 0.875, 0.0625, 0.875, 0.0625, 0.875, 0.125, 0.875, 0.125, 0.9375, 0.0625, 0.9375, 0.125, 0.0, 0.1875, 0.0, 0.1875, 0.0625, 0.125, 0.0625, 0.125, 0.0625, 0.1875, 0.0625, 0.1875, 0.125, 0.125, 0.125, 0.125, 0.125, 0.1875, 0.125, 0.1875, 0.1875, 0.125, 0.1875, 0.125, 0.1875, 0.1875, 0.1875, 0.1875, 0.25, 0.125, 0.25, 0.125, 0.25, 0.1875, 0.25, 0.1875, 0.3125, 0.125, 0.3125, 0.125, 0.3125, 0.1875, 0.3125, 0.1875, 0.375, 0.125, 0.375, 0.125, 0.375, 0.1875, 0.375, 0.1875, 0.4375, 0.125, 0.4375, 0.125, 0.4375, 0.1875, 0.4375, 0.1875, 0.5, 0.125, 0.5, 0.125, 0.5, 0.1875, 0.5, 0.1875, 0.5625, 0.125, 0.5625, 0.125, 0.5625, 0.1875, 0.5625, 0.1875, 0.625, 0.125, 0.625, 0.125, 0.625, 0.1875, 0.625, 0.1875, 0.6875, 0.125, 0.6875, 0.125, 0.6875, 0.1875, 0.6875, 0.1875, 0.75, 0.125, 0.75, 0.125, 0.75, 0.1875, 0.75, 0.1875, 0.8125, 0.125, 0.8125, 0.125, 0.8125, 0.1875, 0.8125, 0.1875, 0.875, 0.125, 0.875, 0.125, 0.875, 0.1875, 0.875, 0.1875, 0.9375, 0.125, 0.9375, 0.1875, 0.0, 0.25, 0.0, 0.25, 0.0625, 0.1875, 0.0625, 0.1875, 0.0625, 0.25, 0.0625, 0.25, 0.125, 0.1875, 0.125, 0.1875, 0.125, 0.25, 0.125, 0.25, 0.1875, 0.1875, 0.1875, 0.1875, 0.1875, 0.25, 0.1875, 0.25, 0.25, 0.1875, 0.25, 0.1875, 0.25, 0.25, 0.25, 0.25, 0.3125, 0.1875, 0.3125, 0.1875, 0.3125, 0.25, 0.3125, 0.25, 0.375, 0.1875, 0.375, 0.1875, 0.375, 0.25, 0.375, 0.25, 0.4375, 0.1875, 0.4375, 0.1875, 0.4375, 0.25, 0.4375, 0.25, 0.5, 0.1875, 0.5, 0.1875, 0.5, 0.25, 0.5, 0.25, 0.5625, 0.1875, 0.5625, 0.1875, 0.5625, 0.25, 0.5625, 0.25, 0.625, 0.1875, 0.625, 0.1875, 0.625, 0.25, 0.625, 0.25, 0.6875, 0.1875, 0.6875, 0.1875, 0.6875, 0.25, 0.6875, 0.25, 0.75, 0.1875, 0.75, 0.1875, 0.75, 0.25, 0.75, 0.25, 0.8125, 0.1875, 0.8125, 0.1875, 0.8125, 0.25, 0.8125, 0.25, 0.875, 0.1875, 0.875, 0.1875, 0.875, 0.25, 0.875, 0.25, 0.9375, 0.1875, 0.9375, 0.25, 0.0, 0.3125, 0.0, 0.3125, 0.0625, 0.25, 0.0625, 0.25, 0.0625, 0.3125, 0.0625, 0.3125, 0.125, 0.25, 0.125, 0.25, 0.125, 0.3125, 0.125, 0.3125, 0.1875, 0.25, 0.1875, 0.25, 0.1875, 0.3125, 0.1875, 0.3125, 0.25, 0.25, 0.25, 0.25, 0.25, 0.3125, 0.25, 0.3125, 0.3125, 0.25, 0.3125, 0.25, 0.3125, 0.3125, 0.3125, 0.3125, 0.375, 0.25, 0.375, 0.25, 0.375, 0.3125, 0.375, 0.3125, 0.4375, 0.25, 0.4375, 0.25, 0.4375, 0.3125, 0.4375, 0.3125, 0.5, 0.25, 0.5, 0.25, 0.5, 0.3125, 0.5, 0.3125, 0.5625, 0.25, 0.5625, 0.25, 0.5625, 0.3125, 0.5625, 0.3125, 0.625, 0.25, 0.625, 0.25, 0.625, 0.3125, 0.625, 0.3125, 0.6875, 0.25, 0.6875, 0.25, 0.6875, 0.3125, 0.6875, 0.3125, 0.75, 0.25, 0.75, 0.25, 0.75, 0.3125, 0.75, 0.3125, 0.8125, 0.25, 0.8125, 0.25, 0.8125, 0.3125, 0.8125, 0.3125, 0.875, 0.25, 0.875, 0.25, 0.875, 0.3125, 0.875, 0.3125, 0.9375, 0.25, 0.9375, 0.3125, 0.0, 0.375, 0.0, 0.375, 0.0625, 0.3125, 0.0625, 0.3125, 0.0625, 0.375, 0.0625, 0.375, 0.125, 0.3125, 0.125, 0.3125, 0.125, 0.375, 0.125, 0.375, 0.1875, 0.3125, 0.1875, 0.3125, 0.1875, 0.375, 0.1875, 0.375, 0.25, 0.3125, 0.25, 0.3125, 0.25, 0.375, 0.25, 0.375, 0.3125, 0.3125, 0.3125, 0.3125, 0.3125, 0.375, 0.3125, 0.375, 0.375, 0.3125, 0.375, 0.3125, 0.375, 0.375, 0.375, 0.375, 0.4375, 0.3125, 0.4375, 0.3125, 0.4375, 0.375, 0.4375, 0.375, 0.5, 0.3125, 0.5, 0.3125, 0.5, 0.375, 0.5, 0.375, 0.5625, 0.3125, 0.5625, 0.3125, 0.5625, 0.375, 0.5625, 0.375, 0.625, 0.3125, 0.625, 0.3125, 0.625, 0.375, 0.625, 0.375, 0.6875, 0.3125, 0.6875, 0.3125, 0.6875, 0.375, 0.6875, 0.375, 0.75, 0.3125, 0.75, 0.3125, 0.75, 0.375, 0.75, 0.375, 0.8125, 0.3125, 0.8125, 0.3125, 0.8125, 0.375, 0.8125, 0.375, 0.875, 0.3125, 0.875, 0.3125, 0.875, 0.375, 0.875, 0.375, 0.9375, 0.3125, 0.9375, 0.375, 0.0, 0.4375, 0.0, 0.4375, 0.0625, 0.375, 0.0625, 0.375, 0.0625, 0.4375, 0.0625, 0.4375, 0.125, 0.375, 0.125, 0.375, 0.125, 0.4375, 0.125, 0.4375, 0.1875, 0.375, 0.1875, 0.375, 0.1875, 0.4375, 0.1875, 0.4375, 0.25, 0.375, 0.25, 0.375, 0.25, 0.4375, 0.25, 0.4375, 0.3125, 0.375, 0.3125, 0.375, 0.3125, 0.4375, 0.3125, 0.4375, 0.375, 0.375, 0.375, 0.375, 0.375, 0.4375, 0.375, 0.4375, 0.4375, 0.375, 0.4375, 0.375, 0.4375, 0.4375, 0.4375, 0.4375, 0.5, 0.375, 0.5, 0.375, 0.5, 0.4375, 0.5, 0.4375, 0.5625, 0.375, 0.5625, 0.375, 0.5625, 0.4375, 0.5625, 0.4375, 0.625, 0.375, 0.625, 0.375, 0.625, 0.4375, 0.625, 0.4375, 0.6875, 0.375, 0.6875, 0.375, 0.6875, 0.4375, 0.6875, 0.4375, 0.75, 0.375, 0.75, 0.375, 0.75, 0.4375, 0.75, 0.4375, 0.8125, 0.375, 0.8125, 0.375, 0.8125, 0.4375, 0.8125, 0.4375, 0.875, 0.375, 0.875, 0.375, 0.875, 0.4375, 0.875, 0.4375, 0.9375, 0.375, 0.9375, 0.4375, 0.0, 0.5, 0.0, 0.5, 0.0625, 0.4375, 0.0625, 0.4375, 0.0625, 0.5, 0.0625, 0.5, 0.125, 0.4375, 0.125, 0.4375, 0.125, 0.5, 0.125, 0.5, 0.1875, 0.4375, 0.1875, 0.4375, 0.1875, 0.5, 0.1875, 0.5, 0.25, 0.4375, 0.25, 0.4375, 0.25, 0.5, 0.25, 0.5, 0.3125, 0.4375, 0.3125, 0.4375, 0.3125, 0.5, 0.3125, 0.5, 0.375, 0.4375, 0.375, 0.4375, 0.375, 0.5, 0.375, 0.5, 0.4375, 0.4375, 0.4375, 0.4375, 0.4375, 0.5, 0.4375, 0.5, 0.5, 0.4375, 0.5, 0.4375, 0.5, 0.5, 0.5, 0.5, 0.5625, 0.4375, 0.5625, 0.4375, 0.5625, 0.5, 0.5625, 0.5, 0.625, 0.4375, 0.625, 0.4375, 0.625, 0.5, 0.625, 0.5, 0.6875, 0.4375, 0.6875, 0.4375, 0.6875, 0.5, 0.6875, 0.5, 0.75, 0.4375, 0.75, 0.4375, 0.75, 0.5, 0.75, 0.5, 0.8125, 0.4375, 0.8125, 0.4375, 0.8125, 0.5, 0.8125, 0.5, 0.875, 0.4375, 0.875, 0.4375, 0.875, 0.5, 0.875, 0.5, 0.9375, 0.4375, 0.9375, 0.5, 0.0, 0.5625, 0.0, 0.5625, 0.0625, 0.5, 0.0625, 0.5, 0.0625, 0.5625, 0.0625, 0.5625, 0.125, 0.5, 0.125, 0.5, 0.125, 0.5625, 0.125, 0.5625, 0.1875, 0.5, 0.1875, 0.5, 0.1875, 0.5625, 0.1875, 0.5625, 0.25, 0.5, 0.25, 0.5, 0.25, 0.5625, 0.25, 0.5625, 0.3125, 0.5, 0.3125, 0.5, 0.3125, 0.5625, 0.3125, 0.5625, 0.375, 0.5, 0.375, 0.5, 0.375, 0.5625, 0.375, 0.5625, 0.4375, 0.5, 0.4375, 0.5, 0.4375, 0.5625, 0.4375, 0.5625, 0.5, 0.5, 0.5, 0.5, 0.5, 0.5625, 0.5, 0.5625, 0.5625, 0.5, 0.5625, 0.5, 0.5625, 0.5625, 0.5625, 0.5625, 0.625, 0.5, 0.625, 0.5, 0.625, 0.5625, 0.625, 0.5625, 0.6875, 0.5, 0.6875, 0.5, 0.6875, 0.5625, 0.6875, 0.5625, 0.75, 0.5, 0.75, 0.5, 0.75, 0.5625, 0.75, 0.5625, 0.8125, 0.5, 0.8125, 0.5, 0.8125, 0.5625, 0.8125, 0.5625, 0.875, 0.5, 0.875, 0.5, 0.875, 0.5625, 0.875, 0.5625, 0.9375, 0.5, 0.9375, 0.5625, 0.0, 0.625, 0.0, 0.625, 0.0625, 0.5625, 0.0625, 0.5625, 0.0625, 0.625, 0.0625, 0.625, 0.125, 0.5625, 0.125, 0.5625, 0.125, 0.625, 0.125, 0.625, 0.1875, 0.5625, 0.1875, 0.5625, 0.1875, 0.625, 0.1875, 0.625, 0.25, 0.5625, 0.25, 0.5625, 0.25, 0.625, 0.25, 0.625, 0.3125, 0.5625, 0.3125, 0.5625, 0.3125, 0.625, 0.3125, 0.625, 0.375, 0.5625, 0.375, 0.5625, 0.375, 0.625, 0.375, 0.625, 0.4375, 0.5625, 0.4375, 0.5625, 0.4375, 0.625, 0.4375, 0.625, 0.5, 0.5625, 0.5, 0.5625, 0.5, 0.625, 0.5, 0.625, 0.5625, 0.5625, 0.5625, 0.5625, 0.5625, 0.625, 0.5625, 0.625, 0.625, 0.5625, 0.625, 0.5625, 0.625, 0.625, 0.625, 0.625, 0.6875, 0.5625, 0.6875, 0.5625, 0.6875, 0.625, 0.6875, 0.625, 0.75, 0.5625, 0.75, 0.5625, 0.75, 0.625, 0.75, 0.625, 0.8125, 0.5625, 0.8125, 0.5625, 0.8125, 0.625, 0.8125, 0.625, 0.875, 0.5625, 0.875, 0.5625, 0.875, 0.625, 0.875, 0.625, 0.9375, 0.5625, 0.9375, 0.625, 0.0, 0.6875, 0.0, 0.6875, 0.0625, 0.625, 0.0625, 0.625, 0.0625, 0.6875, 0.0625, 0.6875, 0.125, 0.625, 0.125, 0.625, 0.125, 0.6875, 0.125, 0.6875, 0.1875, 0.625, 0.1875, 0.625, 0.1875, 0.6875, 0.1875, 0.6875, 0.25, 0.625, 0.25, 0.625, 0.25, 0.6875, 0.25, 0.6875, 0.3125, 0.625, 0.3125, 0.625, 0.3125, 0.6875, 0.3125, 0.6875, 0.375, 0.625, 0.375, 0.625, 0.375, 0.6875, 0.375, 0.6875, 0.4375, 0.625, 0.4375, 0.625, 0.4375, 0.6875, 0.4375, 0.6875, 0.5, 0.625, 0.5, 0.625, 0.5, 0.6875, 0.5, 0.6875, 0.5625, 0.625, 0.5625, 0.625, 0.5625, 0.6875, 0.5625, 0.6875, 0.625, 0.625, 0.625, 0.625, 0.625, 0.6875, 0.625, 0.6875, 0.6875, 0.625, 0.6875, 0.625, 0.6875, 0.6875, 0.6875, 0.6875, 0.75, 0.625, 0.75, 0.625, 0.75, 0.6875, 0.75, 0.6875, 0.8125, 0.625, 0.8125, 0.625, 0.8125, 0.6875, 0.8125, 0.6875, 0.875, 0.625, 0.875, 0.625, 0.875, 0.6875, 0.875, 0.6875, 0.9375, 0.625, 0.9375, 0.6875, 0.0, 0.75, 0.0, 0.75, 0.0625, 0.6875, 0.0625, 0.6875, 0.0625, 0.75, 0.0625, 0.75, 0.125, 0.6875, 0.125, 0.6875, 0.125, 0.75, 0.125, 0.75, 0.1875, 0.6875, 0.1875, 0.6875, 0.1875, 0.75, 0.1875, 0.75, 0.25, 0.6875, 0.25, 0.6875, 0.25, 0.75, 0.25, 0.75, 0.3125, 0.6875, 0.3125, 0.6875, 0.3125, 0.75, 0.3125, 0.75, 0.375, 0.6875, 0.375, 0.6875, 0.375, 0.75, 0.375, 0.75, 0.4375, 0.6875, 0.4375, 0.6875, 0.4375, 0.75, 0.4375, 0.75, 0.5, 0.6875, 0.5, 0.6875, 0.5, 0.75, 0.5, 0.75, 0.5625, 0.6875, 0.5625, 0.6875, 0.5625, 0.75, 0.5625, 0.75, 0.625, 0.6875, 0.625, 0.6875, 0.625, 0.75, 0.625, 0.75, 0.6875, 0.6875, 0.6875, 0.6875, 0.6875, 0.75, 0.6875, 0.75, 0.75, 0.6875, 0.75, 0.6875, 0.75, 0.75, 0.75, 0.75, 0.8125, 0.6875, 0.8125, 0.6875, 0.8125, 0.75, 0.8125, 0.75, 0.875, 0.6875, 0.875, 0.6875, 0.875, 0.75, 0.875, 0.75, 0.9375, 0.6875, 0.9375, 0.75, 0.0, 0.8125, 0.0, 0.8125, 0.0625, 0.75, 0.0625, 0.75, 0.0625, 0.8125, 0.0625, 0.8125, 0.125, 0.75, 0.125, 0.75, 0.125, 0.8125, 0.125, 0.8125, 0.1875, 0.75, 0.1875, 0.75, 0.1875, 0.8125, 0.1875, 0.8125, 0.25, 0.75, 0.25, 0.75, 0.25, 0.8125, 0.25, 0.8125, 0.3125, 0.75, 0.3125, 0.75, 0.3125, 0.8125, 0.3125, 0.8125, 0.375, 0.75, 0.375, 0.75, 0.375, 0.8125, 0.375, 0.8125, 0.4375, 0.75, 0.4375, 0.75, 0.4375, 0.8125, 0.4375, 0.8125, 0.5, 0.75, 0.5, 0.75, 0.5, 0.8125, 0.5, 0.8125, 0.5625, 0.75, 0.5625, 0.75, 0.5625, 0.8125, 0.5625, 0.8125, 0.625, 0.75, 0.625, 0.75, 0.625, 0.8125, 0.625, 0.8125, 0.6875, 0.75, 0.6875, 0.75, 0.6875, 0.8125, 0.6875, 0.8125, 0.75, 0.75, 0.75, 0.75, 0.75, 0.8125, 0.75, 0.8125, 0.8125, 0.75, 0.8125, 0.75, 0.8125, 0.8125, 0.8125, 0.8125, 0.875, 0.75, 0.875, 0.75, 0.875, 0.8125, 0.875, 0.8125, 0.9375, 0.75, 0.9375, 0.8125, 0.0, 0.875, 0.0, 0.875, 0.0625, 0.8125, 0.0625, 0.8125, 0.0625, 0.875, 0.0625, 0.875, 0.125, 0.8125, 0.125, 0.8125, 0.125, 0.875, 0.125, 0.875, 0.1875, 0.8125, 0.1875, 0.8125, 0.1875, 0.875, 0.1875, 0.875, 0.25, 0.8125, 0.25, 0.8125, 0.25, 0.875, 0.25, 0.875, 0.3125, 0.8125, 0.3125, 0.8125, 0.3125, 0.875, 0.3125, 0.875, 0.375, 0.8125, 0.375, 0.8125, 0.375, 0.875, 0.375, 0.875, 0.4375, 0.8125, 0.4375, 0.8125, 0.4375, 0.875, 0.4375, 0.875, 0.5, 0.8125, 0.5, 0.8125, 0.5, 0.875, 0.5, 0.875, 0.5625, 0.8125, 0.5625, 0.8125, 0.5625, 0.875, 0.5625, 0.875, 0.625, 0.8125, 0.625, 0.8125, 0.625, 0.875, 0.625, 0.875, 0.6875, 0.8125, 0.6875, 0.8125, 0.6875, 0.875, 0.6875, 0.875, 0.75, 0.8125, 0.75, 0.8125, 0.75, 0.875, 0.75, 0.875, 0.8125, 0.8125, 0.8125, 0.8125, 0.8125, 0.875, 0.8125, 0.875, 0.875, 0.8125, 0.875, 0.8125, 0.875, 0.875, 0.875, 0.875, 0.9375, 0.8125, 0.9375, 0.875, 0.0, 0.9375, 0.0, 0.9375, 0.0625, 0.875, 0.0625, 0.875, 0.0625, 0.9375, 0.0625, 0.9375, 0.125, 0.875, 0.125, 0.875, 0.125, 0.9375, 0.125, 0.9375, 0.1875, 0.875, 0.1875, 0.875, 0.1875, 0.9375, 0.1875, 0.9375, 0.25, 0.875, 0.25, 0.875, 0.25, 0.9375, 0.25, 0.9375, 0.3125, 0.875, 0.3125, 0.875, 0.3125, 0.9375, 0.3125, 0.9375, 0.375, 0.875, 0.375, 0.875, 0.375, 0.9375, 0.375, 0.9375, 0.4375, 0.875, 0.4375, 0.875, 0.4375, 0.9375, 0.4375, 0.9375, 0.5, 0.875, 0.5, 0.875, 0.5, 0.9375, 0.5, 0.9375, 0.5625, 0.875, 0.5625, 0.875, 0.5625, 0.9375, 0.5625, 0.9375, 0.625, 0.875, 0.625, 0.875, 0.625, 0.9375, 0.625, 0.9375, 0.6875, 0.875, 0.6875, 0.875, 0.6875, 0.9375, 0.6875, 0.9375, 0.75, 0.875, 0.75, 0.875, 0.75, 0.9375, 0.75, 0.9375, 0.8125, 0.875, 0.8125, 0.875, 0.8125, 0.9375, 0.8125, 0.9375, 0.875, 0.875, 0.875, 0.875, 0.875, 0.9375, 0.875, 0.9375, 0.9375, 0.875, 0.9375, 0.9375, 0.0, 1.0, 0.0, 1.0, 0.0625, 0.9375, 0.0625, 0.9375, 0.0625, 1.0, 0.0625, 1.0, 0.125, 0.9375, 0.125, 0.9375, 0.125, 1.0, 0.125, 1.0, 0.1875, 0.9375, 0.1875, 0.9375, 0.1875, 1.0, 0.1875, 1.0, 0.25, 0.9375, 0.25, 0.9375, 0.25, 1.0, 0.25, 1.0, 0.3125, 0.9375, 0.3125, 0.9375, 0.3125, 1.0, 0.3125, 1.0, 0.375, 0.9375, 0.375, 0.9375, 0.375, 1.0, 0.375, 1.0, 0.4375, 0.9375, 0.4375, 0.9375, 0.4375, 1.0, 0.4375, 1.0, 0.5, 0.9375, 0.5, 0.9375, 0.5, 1.0, 0.5, 1.0, 0.5625, 0.9375, 0.5625, 0.9375, 0.5625, 1.0, 0.5625, 1.0, 0.625, 0.9375, 0.625, 0.9375, 0.625, 1.0, 0.625, 1.0, 0.6875, 0.9375, 0.6875, 0.9375, 0.6875, 1.0, 0.6875, 1.0, 0.75, 0.9375, 0.75, 0.9375, 0.75, 1.0, 0.75, 1.0, 0.8125, 0.9375, 0.8125, 0.9375, 0.8125, 1.0, 0.8125, 1.0, 0.875, 0.9375, 0.875, 0.9375, 0.875, 1.0, 0.875, 1.0, 0.9375, 0.9375, 0.9375])
me_plane.materials.append(mat_cheesematerial)
me_plane.update()
me_cube_003 = bpy.data.meshes.new('Cube.003')
me_cube_003.from_pydata([(-0.3951, -0.3951, 0.188), (-0.4546, -0.4546, 0.4146), (-0.3951, 0.3951, 0.188), (-0.4546, 0.4546, 0.4146), (0.3951, -0.3951, 0.188), (0.4546, -0.4546, 0.4146), (0.3951, 0.3951, 0.188), (0.4546, 0.4546, 0.4146), (-0.489, -0.489, 0.3812), (-0.489, 0.489, 0.3812), (0.489, 0.489, 0.3812), (0.489, -0.489, 0.3812), (-0.4928, 0.4928, 0.3245), (0.4928, 0.4928, 0.3245), (0.4928, -0.4928, 0.3245), (-0.4928, -0.4928, 0.3245)], [], [(8, 1, 3, 9), (9, 3, 7, 10), (10, 7, 5, 11), (11, 5, 1, 8), (2, 6, 4, 0), (7, 3, 1, 5), (14, 11, 8, 15), (13, 10, 11, 14), (12, 9, 10, 13), (15, 8, 9, 12), (0, 15, 12, 2), (2, 12, 13, 6), (6, 13, 14, 4), (4, 14, 15, 0)])
me_cube_003.polygons.foreach_set('use_smooth', [True] * 14)
_uv = me_cube_003.uv_layers.new(name='UVMap')
_uv.uv.foreach_set('vector', [0.5816, 0.0, 0.625, 0.0, 0.625, 0.25, 0.5816, 0.25, 0.5816, 0.25, 0.625, 0.25, 0.625, 0.5, 0.5816, 0.5, 0.5816, 0.5, 0.625, 0.5, 0.625, 0.75, 0.5816, 0.75, 0.5816, 0.75, 0.625, 0.75, 0.625, 1.0, 0.5816, 1.0, 0.125, 0.5, 0.375, 0.5, 0.375, 0.75, 0.125, 0.75, 0.625, 0.5, 0.875, 0.5, 0.875, 0.75, 0.625, 0.75, 0.476, 0.75, 0.5816, 0.75, 0.5816, 1.0, 0.476, 1.0, 0.476, 0.5, 0.5816, 0.5, 0.5816, 0.75, 0.476, 0.75, 0.476, 0.25, 0.5816, 0.25, 0.5816, 0.5, 0.476, 0.5, 0.476, 0.0, 0.5816, 0.0, 0.5816, 0.25, 0.476, 0.25, 0.375, 0.0, 0.476, 0.0, 0.476, 0.25, 0.375, 0.25, 0.375, 0.25, 0.476, 0.25, 0.476, 0.5, 0.375, 0.5, 0.375, 0.5, 0.476, 0.5, 0.476, 0.75, 0.375, 0.75, 0.375, 0.75, 0.476, 0.75, 0.476, 1.0, 0.375, 1.0])
me_cube_003.materials.append(mat_bun_material)
me_cube_003.update()

# ---- objects
ob_point = bpy.data.objects.new('Point', light_point)
ob_cube = bpy.data.objects.new('Cube', me_cube)
ob_cube_001 = bpy.data.objects.new('Cube.001', me_cube_002)
ob_plane = bpy.data.objects.new('Plane', me_plane)
ob_cube_002 = bpy.data.objects.new('Cube.002', me_cube_003)
ob_point_001 = bpy.data.objects.new('Point.001', light_point_001)

# ---- transforms, parenting, visibility, modifiers, constraints
ob_point.location = (0.3266, -4.305, 0.6638)
ob_cube.location = (0.0, 0.0, -0.2335)
_m = ob_cube.modifiers.new('Subdivision', 'SUBSURF')
_m.levels = 4
ob_cube_001.location = (0.0, 0.0, -0.1874)
ob_cube_001.scale = (1.061, 1.061, 1.061)
_m = ob_cube_001.modifiers.new('Subdivision', 'SUBSURF')
_m.levels = 4
ob_plane.location = (0.0, 0.0, 0.223)
_m = ob_plane.modifiers.new('Solidify', 'SOLIDIFY')
_m.thickness = 0.005
_m = ob_plane.modifiers.new('Smooth by Angle', 'NODES')
_m.node_group = ng_smooth_by_angle
_m.show_group_selector = False
ob_cube_002.location = (0.0, 0.0, 0.6351)
ob_cube_002.rotation_euler = (-1.51e-07, 9.425, -3.142)
_m = ob_cube_002.modifiers.new('Subdivision', 'SUBSURF')
_m.levels = 4
ob_point_001.location = (-3.674, 3.98, 0.6638)

# ---- collection membership
col_collection.objects.link(ob_point)
col_collection.objects.link(ob_cube)
col_collection.objects.link(ob_cube_001)
col_collection.objects.link(ob_plane)
col_collection.objects.link(ob_cube_002)
col_collection.objects.link(ob_point_001)

# ---- scene / render settings (as saved in the file)
scene.frame_start = 1; scene.frame_end = 250; scene.frame_set(233)
scene.render.engine = 'BLENDER_EEVEE_NEXT'
bpy.context.view_layer.update()

# ---- added for rendering (the .blend has no active camera): camera
cam_auto = bpy.data.cameras.new('AutoCamera')
cam_auto.lens = 50.0
cam_auto.sensor_width = 36.0
cam_auto.clip_end = 1000.0
ob_auto_camera = bpy.data.objects.new('AutoCamera', cam_auto)
scene.collection.objects.link(ob_auto_camera)
ob_auto_camera.location = (1.36504, -1.63805, 1.30942)
ob_auto_camera.rotation_euler = (1.09748, -7.21219e-08, 0.694738)
scene.camera = ob_auto_camera
bpy.context.view_layer.update()
